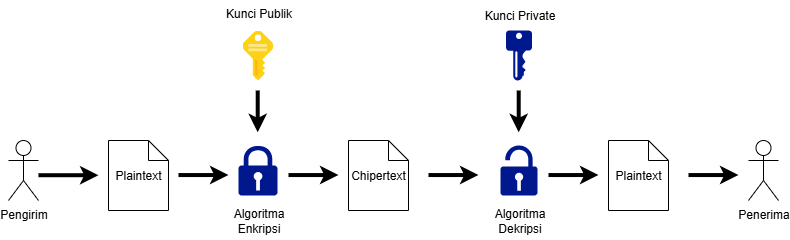

The diagram above was exported from draw.io. Its source (the exported page's mxGraphModel, read from the mxfile embedded in the PNG):
<mxGraphModel dx="1240" dy="676" grid="1" gridSize="10" guides="1" tooltips="1" connect="1" arrows="1" fold="1" page="1" pageScale="1" pageWidth="827" pageHeight="1169" math="0" shadow="0">
  <root>
    <mxCell id="0" />
    <mxCell id="1" parent="0" />
    <mxCell id="xGnkdlWYsxCOuv9Wkc1v-21" value="" style="endArrow=classic;html=1;rounded=0;strokeWidth=4;entryX=0;entryY=0.5;entryDx=0;entryDy=0;entryPerimeter=0;verticalAlign=middle;" edge="1" parent="1">
      <mxGeometry width="50" height="50" relative="1" as="geometry">
        <mxPoint x="279.21" y="220" as="sourcePoint" />
        <mxPoint x="279.21" y="261.7647058823529" as="targetPoint" />
      </mxGeometry>
    </mxCell>
    <mxCell id="xGnkdlWYsxCOuv9Wkc1v-1" value="Plaintext" style="shape=note;size=20;whiteSpace=wrap;html=1;" vertex="1" parent="1">
      <mxGeometry x="130" y="270" width="60" height="70" as="geometry" />
    </mxCell>
    <mxCell id="xGnkdlWYsxCOuv9Wkc1v-2" value="Pengirim" style="shape=umlActor;verticalLabelPosition=bottom;verticalAlign=top;html=1;" vertex="1" parent="1">
      <mxGeometry x="30" y="270" width="30" height="60" as="geometry" />
    </mxCell>
    <mxCell id="xGnkdlWYsxCOuv9Wkc1v-4" value="" style="sketch=0;aspect=fixed;pointerEvents=1;shadow=0;dashed=0;html=1;strokeColor=none;labelPosition=center;verticalLabelPosition=bottom;verticalAlign=top;align=center;fillColor=#00188D;shape=mxgraph.mscae.enterprise.key_permissions" vertex="1" parent="1">
      <mxGeometry x="527.5" y="160" width="26" height="50" as="geometry" />
    </mxCell>
    <mxCell id="xGnkdlWYsxCOuv9Wkc1v-5" value="" style="image;sketch=0;aspect=fixed;html=1;points=[];align=center;fontSize=12;image=img/lib/mscae/Key.svg;" vertex="1" parent="1">
      <mxGeometry x="264" y="160" width="31" height="50" as="geometry" />
    </mxCell>
    <mxCell id="xGnkdlWYsxCOuv9Wkc1v-8" value="Plaintext" style="shape=note;size=20;whiteSpace=wrap;html=1;" vertex="1" parent="1">
      <mxGeometry x="630" y="270" width="60" height="70" as="geometry" />
    </mxCell>
    <mxCell id="xGnkdlWYsxCOuv9Wkc1v-9" value="Chipertext" style="shape=note;size=20;whiteSpace=wrap;html=1;" vertex="1" parent="1">
      <mxGeometry x="370" y="270" width="60" height="70" as="geometry" />
    </mxCell>
    <mxCell id="xGnkdlWYsxCOuv9Wkc1v-10" value="Penerima" style="shape=umlActor;verticalLabelPosition=bottom;verticalAlign=top;html=1;" vertex="1" parent="1">
      <mxGeometry x="770" y="270" width="30" height="60" as="geometry" />
    </mxCell>
    <mxCell id="xGnkdlWYsxCOuv9Wkc1v-11" value="" style="sketch=0;aspect=fixed;pointerEvents=1;shadow=0;dashed=0;html=1;strokeColor=none;labelPosition=center;verticalLabelPosition=bottom;verticalAlign=top;align=center;fillColor=#00188D;shape=mxgraph.mscae.enterprise.lock_unlocked" vertex="1" parent="1">
      <mxGeometry x="522" y="275" width="37" height="50" as="geometry" />
    </mxCell>
    <mxCell id="xGnkdlWYsxCOuv9Wkc1v-12" value="" style="sketch=0;aspect=fixed;pointerEvents=1;shadow=0;dashed=0;html=1;strokeColor=none;labelPosition=center;verticalLabelPosition=bottom;verticalAlign=top;align=center;fillColor=#00188D;shape=mxgraph.mscae.enterprise.lock" vertex="1" parent="1">
      <mxGeometry x="260" y="275" width="39" height="50" as="geometry" />
    </mxCell>
    <mxCell id="xGnkdlWYsxCOuv9Wkc1v-13" value="" style="endArrow=classic;html=1;rounded=0;strokeWidth=4;entryX=0;entryY=0.5;entryDx=0;entryDy=0;entryPerimeter=0;" edge="1" parent="1">
      <mxGeometry width="50" height="50" relative="1" as="geometry">
        <mxPoint x="60" y="304.71" as="sourcePoint" />
        <mxPoint x="120" y="304.70999999999987" as="targetPoint" />
      </mxGeometry>
    </mxCell>
    <mxCell id="xGnkdlWYsxCOuv9Wkc1v-16" value="" style="endArrow=classic;html=1;rounded=0;strokeWidth=4;entryX=0;entryY=0.5;entryDx=0;entryDy=0;entryPerimeter=0;" edge="1" parent="1">
      <mxGeometry width="50" height="50" relative="1" as="geometry">
        <mxPoint x="200" y="304.55" as="sourcePoint" />
        <mxPoint x="250" y="304.55" as="targetPoint" />
      </mxGeometry>
    </mxCell>
    <mxCell id="xGnkdlWYsxCOuv9Wkc1v-17" value="" style="endArrow=classic;html=1;rounded=0;strokeWidth=4;entryX=0;entryY=0.5;entryDx=0;entryDy=0;entryPerimeter=0;" edge="1" parent="1">
      <mxGeometry width="50" height="50" relative="1" as="geometry">
        <mxPoint x="310" y="304.55" as="sourcePoint" />
        <mxPoint x="360" y="304.55" as="targetPoint" />
      </mxGeometry>
    </mxCell>
    <mxCell id="xGnkdlWYsxCOuv9Wkc1v-18" value="" style="endArrow=classic;html=1;rounded=0;strokeWidth=4;entryX=0;entryY=0.5;entryDx=0;entryDy=0;entryPerimeter=0;" edge="1" parent="1">
      <mxGeometry width="50" height="50" relative="1" as="geometry">
        <mxPoint x="450" y="304.55" as="sourcePoint" />
        <mxPoint x="500" y="304.55" as="targetPoint" />
      </mxGeometry>
    </mxCell>
    <mxCell id="xGnkdlWYsxCOuv9Wkc1v-19" value="" style="endArrow=classic;html=1;rounded=0;strokeWidth=4;entryX=0;entryY=0.5;entryDx=0;entryDy=0;entryPerimeter=0;" edge="1" parent="1">
      <mxGeometry width="50" height="50" relative="1" as="geometry">
        <mxPoint x="570" y="304.55" as="sourcePoint" />
        <mxPoint x="620" y="304.55" as="targetPoint" />
      </mxGeometry>
    </mxCell>
    <mxCell id="xGnkdlWYsxCOuv9Wkc1v-20" value="" style="endArrow=classic;html=1;rounded=0;strokeWidth=4;entryX=0;entryY=0.5;entryDx=0;entryDy=0;entryPerimeter=0;" edge="1" parent="1">
      <mxGeometry width="50" height="50" relative="1" as="geometry">
        <mxPoint x="710" y="304.55" as="sourcePoint" />
        <mxPoint x="760" y="304.55" as="targetPoint" />
      </mxGeometry>
    </mxCell>
    <mxCell id="xGnkdlWYsxCOuv9Wkc1v-22" value="" style="endArrow=classic;html=1;rounded=0;strokeWidth=4;entryX=0;entryY=0.5;entryDx=0;entryDy=0;entryPerimeter=0;verticalAlign=middle;" edge="1" parent="1">
      <mxGeometry width="50" height="50" relative="1" as="geometry">
        <mxPoint x="540.21" y="220" as="sourcePoint" />
        <mxPoint x="540.21" y="261.7647058823529" as="targetPoint" />
      </mxGeometry>
    </mxCell>
    <mxCell id="xGnkdlWYsxCOuv9Wkc1v-23" value="Algoritma&lt;div&gt;Enkripsi&lt;/div&gt;" style="text;html=1;align=center;verticalAlign=middle;resizable=0;points=[];autosize=1;strokeColor=none;fillColor=none;" vertex="1" parent="1">
      <mxGeometry x="244.5" y="330" width="70" height="40" as="geometry" />
    </mxCell>
    <mxCell id="xGnkdlWYsxCOuv9Wkc1v-24" value="Algoritma&lt;div&gt;Dekripsi&lt;/div&gt;" style="text;html=1;align=center;verticalAlign=middle;resizable=0;points=[];autosize=1;strokeColor=none;fillColor=none;" vertex="1" parent="1">
      <mxGeometry x="505.5" y="330" width="70" height="40" as="geometry" />
    </mxCell>
    <mxCell id="xGnkdlWYsxCOuv9Wkc1v-29" value="Kunci Publik&lt;div&gt;&lt;br&gt;&lt;/div&gt;" style="text;html=1;align=center;verticalAlign=middle;resizable=0;points=[];autosize=1;strokeColor=none;fillColor=none;" vertex="1" parent="1">
      <mxGeometry x="234.5" y="130" width="90" height="40" as="geometry" />
    </mxCell>
    <mxCell id="xGnkdlWYsxCOuv9Wkc1v-30" value="Kunci Private" style="text;html=1;align=center;verticalAlign=middle;resizable=0;points=[];autosize=1;strokeColor=none;fillColor=none;" vertex="1" parent="1">
      <mxGeometry x="495.5" y="130" width="90" height="30" as="geometry" />
    </mxCell>
  </root>
</mxGraphModel>